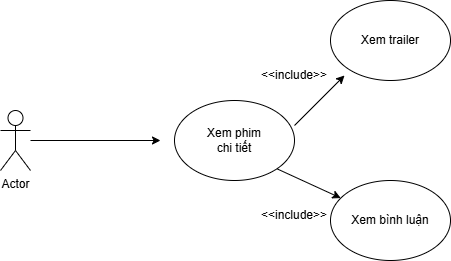

The diagram above was exported from draw.io. Its source (the exported page's mxGraphModel, read from the mxfile embedded in the PNG):
<mxGraphModel dx="786" dy="459" grid="1" gridSize="10" guides="1" tooltips="1" connect="1" arrows="1" fold="1" page="1" pageScale="1" pageWidth="827" pageHeight="1169" math="0" shadow="0">
  <root>
    <mxCell id="0" />
    <mxCell id="1" parent="0" />
    <mxCell id="eVX8a28Z0vTjwyswlDg5-3" value="Actor" style="shape=umlActor;verticalLabelPosition=bottom;verticalAlign=top;html=1;outlineConnect=0;" vertex="1" parent="1">
      <mxGeometry x="180" y="190" width="30" height="60" as="geometry" />
    </mxCell>
    <mxCell id="eVX8a28Z0vTjwyswlDg5-4" value="" style="endArrow=classic;html=1;rounded=0;" edge="1" parent="1" source="eVX8a28Z0vTjwyswlDg5-3">
      <mxGeometry width="50" height="50" relative="1" as="geometry">
        <mxPoint x="380" y="270" as="sourcePoint" />
        <mxPoint x="340" y="220" as="targetPoint" />
      </mxGeometry>
    </mxCell>
    <mxCell id="eVX8a28Z0vTjwyswlDg5-5" value="" style="ellipse;whiteSpace=wrap;html=1;" vertex="1" parent="1">
      <mxGeometry x="354" y="180" width="120" height="80" as="geometry" />
    </mxCell>
    <mxCell id="eVX8a28Z0vTjwyswlDg5-6" value="Xem phim chi tiết" style="text;html=1;align=center;verticalAlign=middle;whiteSpace=wrap;rounded=0;" vertex="1" parent="1">
      <mxGeometry x="384" y="205" width="60" height="30" as="geometry" />
    </mxCell>
    <mxCell id="eVX8a28Z0vTjwyswlDg5-7" value="" style="endArrow=classic;html=1;rounded=0;" edge="1" parent="1">
      <mxGeometry width="50" height="50" relative="1" as="geometry">
        <mxPoint x="474" y="205" as="sourcePoint" />
        <mxPoint x="524" y="155" as="targetPoint" />
      </mxGeometry>
    </mxCell>
    <mxCell id="eVX8a28Z0vTjwyswlDg5-8" value="" style="ellipse;whiteSpace=wrap;html=1;" vertex="1" parent="1">
      <mxGeometry x="510" y="80" width="120" height="80" as="geometry" />
    </mxCell>
    <mxCell id="eVX8a28Z0vTjwyswlDg5-9" value="Text" style="text;html=1;align=center;verticalAlign=middle;whiteSpace=wrap;rounded=0;" vertex="1" parent="1">
      <mxGeometry x="540" y="285" width="60" height="30" as="geometry" />
    </mxCell>
    <mxCell id="eVX8a28Z0vTjwyswlDg5-10" value="Xem trailer" style="text;html=1;align=center;verticalAlign=middle;whiteSpace=wrap;rounded=0;" vertex="1" parent="1">
      <mxGeometry x="540" y="105" width="60" height="30" as="geometry" />
    </mxCell>
    <mxCell id="eVX8a28Z0vTjwyswlDg5-13" value="" style="endArrow=classic;html=1;rounded=0;exitX=1;exitY=1;exitDx=0;exitDy=0;" edge="1" parent="1" source="eVX8a28Z0vTjwyswlDg5-5" target="eVX8a28Z0vTjwyswlDg5-14">
      <mxGeometry width="50" height="50" relative="1" as="geometry">
        <mxPoint x="470" y="290" as="sourcePoint" />
        <mxPoint x="530" y="300" as="targetPoint" />
      </mxGeometry>
    </mxCell>
    <mxCell id="eVX8a28Z0vTjwyswlDg5-14" value="Xem bình luận" style="ellipse;whiteSpace=wrap;html=1;" vertex="1" parent="1">
      <mxGeometry x="510" y="260" width="120" height="80" as="geometry" />
    </mxCell>
    <mxCell id="eVX8a28Z0vTjwyswlDg5-15" value="&amp;lt;&amp;lt;include&amp;gt;&amp;gt;" style="text;html=1;align=center;verticalAlign=middle;whiteSpace=wrap;rounded=0;" vertex="1" parent="1">
      <mxGeometry x="444" y="140" width="60" height="30" as="geometry" />
    </mxCell>
    <mxCell id="eVX8a28Z0vTjwyswlDg5-16" value="&amp;lt;&amp;lt;include&amp;gt;&amp;gt;" style="text;html=1;align=center;verticalAlign=middle;whiteSpace=wrap;rounded=0;" vertex="1" parent="1">
      <mxGeometry x="444" y="280" width="60" height="30" as="geometry" />
    </mxCell>
  </root>
</mxGraphModel>